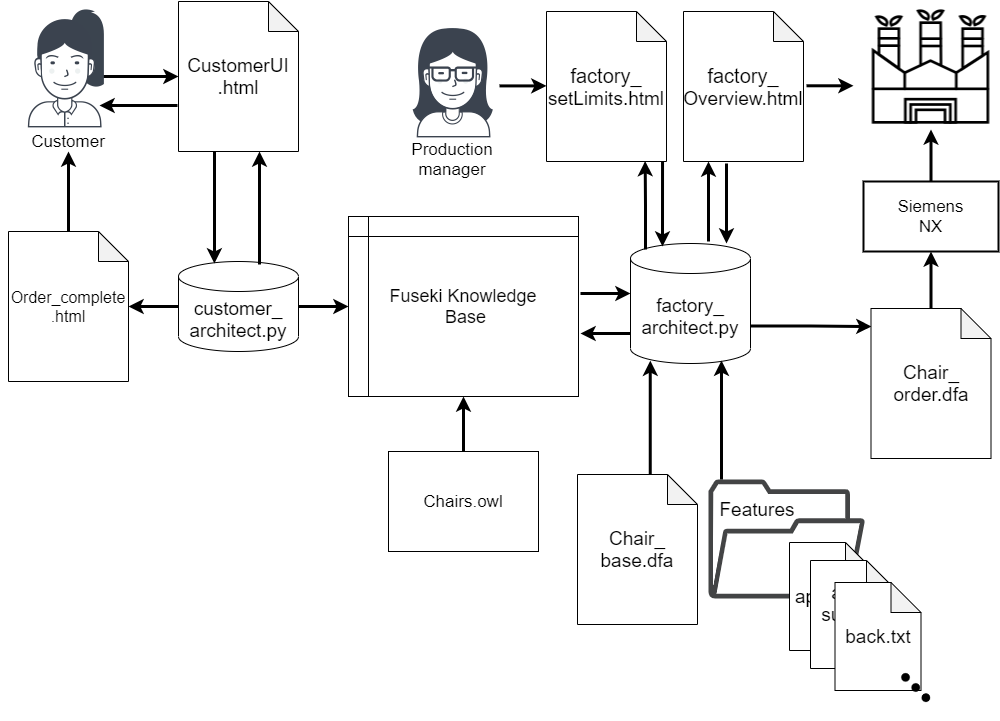

The diagram above was exported from draw.io. Its source (the exported page's mxGraphModel, read from the mxfile embedded in the PNG):
<mxGraphModel dx="1718" dy="970" grid="0" gridSize="10" guides="1" tooltips="1" connect="1" arrows="1" fold="1" page="1" pageScale="1" pageWidth="1654" pageHeight="1169" math="0" shadow="0">
  <root>
    <mxCell id="0" />
    <mxCell id="1" parent="0" />
    <mxCell id="dq31oQS8yLl4QMNOKDvM-6" value="" style="edgeStyle=orthogonalEdgeStyle;rounded=0;orthogonalLoop=1;jettySize=auto;html=1;strokeWidth=3;" parent="1" target="dq31oQS8yLl4QMNOKDvM-5" edge="1">
      <mxGeometry relative="1" as="geometry">
        <mxPoint x="360" y="315" as="sourcePoint" />
      </mxGeometry>
    </mxCell>
    <mxCell id="dq31oQS8yLl4QMNOKDvM-4" value="&lt;font style=&quot;font-size: 17px;&quot;&gt;Customer&lt;/font&gt;" style="text;html=1;strokeColor=none;fillColor=#FFFFFF;align=center;verticalAlign=middle;whiteSpace=wrap;rounded=0;fontSize=17;" parent="1" vertex="1">
      <mxGeometry x="310" y="370" width="40" height="20" as="geometry" />
    </mxCell>
    <mxCell id="dq31oQS8yLl4QMNOKDvM-5" value="&lt;font style=&quot;font-size: 19px&quot;&gt;CustomerUI&lt;br&gt;.html&lt;/font&gt;" style="shape=note;whiteSpace=wrap;html=1;backgroundOutline=1;darkOpacity=0.05;fillColor=#FFFFFF;" parent="1" vertex="1">
      <mxGeometry x="440" y="240" width="120" height="150" as="geometry" />
    </mxCell>
    <mxCell id="dq31oQS8yLl4QMNOKDvM-11" value="" style="edgeStyle=orthogonalEdgeStyle;rounded=0;orthogonalLoop=1;jettySize=auto;html=1;strokeWidth=3;" parent="1" source="dq31oQS8yLl4QMNOKDvM-7" target="dq31oQS8yLl4QMNOKDvM-4" edge="1">
      <mxGeometry relative="1" as="geometry" />
    </mxCell>
    <mxCell id="dq31oQS8yLl4QMNOKDvM-7" value="&lt;font style=&quot;font-size: 16px&quot;&gt;Order_complete&lt;br&gt;.html&lt;/font&gt;" style="shape=note;whiteSpace=wrap;html=1;backgroundOutline=1;darkOpacity=0.05;fillColor=#FFFFFF;" parent="1" vertex="1">
      <mxGeometry x="270" y="470" width="120" height="150" as="geometry" />
    </mxCell>
    <mxCell id="dq31oQS8yLl4QMNOKDvM-10" value="" style="edgeStyle=orthogonalEdgeStyle;rounded=0;orthogonalLoop=1;jettySize=auto;html=1;strokeWidth=3;" parent="1" source="dq31oQS8yLl4QMNOKDvM-8" target="dq31oQS8yLl4QMNOKDvM-7" edge="1">
      <mxGeometry relative="1" as="geometry" />
    </mxCell>
    <mxCell id="dq31oQS8yLl4QMNOKDvM-13" value="" style="edgeStyle=orthogonalEdgeStyle;rounded=0;orthogonalLoop=1;jettySize=auto;html=1;strokeWidth=3;" parent="1" source="dq31oQS8yLl4QMNOKDvM-8" target="dq31oQS8yLl4QMNOKDvM-12" edge="1">
      <mxGeometry relative="1" as="geometry" />
    </mxCell>
    <mxCell id="dq31oQS8yLl4QMNOKDvM-8" value="&lt;font style=&quot;font-size: 19px&quot;&gt;customer_&lt;br&gt;architect.py&lt;/font&gt;" style="shape=cylinder3;whiteSpace=wrap;html=1;boundedLbl=1;backgroundOutline=1;size=15;fillColor=#FFFFFF;" parent="1" vertex="1">
      <mxGeometry x="440" y="500" width="120" height="90" as="geometry" />
    </mxCell>
    <mxCell id="dq31oQS8yLl4QMNOKDvM-12" value="&lt;font style=&quot;font-size: 18px&quot;&gt;Fuseki Knowledge&lt;br&gt;&amp;nbsp;Base&lt;/font&gt;" style="shape=internalStorage;whiteSpace=wrap;html=1;backgroundOutline=1;fillColor=#FFFFFF;" parent="1" vertex="1">
      <mxGeometry x="610" y="455" width="230" height="180" as="geometry" />
    </mxCell>
    <mxCell id="dq31oQS8yLl4QMNOKDvM-16" value="" style="edgeStyle=orthogonalEdgeStyle;rounded=0;orthogonalLoop=1;jettySize=auto;html=1;strokeWidth=3;" parent="1" source="dq31oQS8yLl4QMNOKDvM-15" target="dq31oQS8yLl4QMNOKDvM-12" edge="1">
      <mxGeometry relative="1" as="geometry" />
    </mxCell>
    <mxCell id="dq31oQS8yLl4QMNOKDvM-15" value="&lt;font style=&quot;font-size: 17px&quot;&gt;Chairs.owl&lt;/font&gt;" style="rounded=0;whiteSpace=wrap;html=1;fillColor=#FFFFFF;" parent="1" vertex="1">
      <mxGeometry x="650" y="690" width="150" height="100" as="geometry" />
    </mxCell>
    <mxCell id="UnAJTf_QQBqkf2gHbEPq-10" style="edgeStyle=orthogonalEdgeStyle;rounded=0;orthogonalLoop=1;jettySize=auto;html=1;exitX=1;exitY=0;exitDx=0;exitDy=82.5;exitPerimeter=0;entryX=0.004;entryY=0.12;entryDx=0;entryDy=0;entryPerimeter=0;strokeWidth=3;" edge="1" parent="1" source="dq31oQS8yLl4QMNOKDvM-17" target="dq31oQS8yLl4QMNOKDvM-23">
      <mxGeometry relative="1" as="geometry" />
    </mxCell>
    <mxCell id="dq31oQS8yLl4QMNOKDvM-17" value="&lt;span style=&quot;font-size: 19px&quot;&gt;factory_&lt;br&gt;&lt;/span&gt;&lt;font style=&quot;font-size: 19px&quot;&gt;architect.py&lt;/font&gt;" style="shape=cylinder3;whiteSpace=wrap;html=1;boundedLbl=1;backgroundOutline=1;size=15;fillColor=#FFFFFF;" parent="1" vertex="1">
      <mxGeometry x="892" y="482" width="120" height="120" as="geometry" />
    </mxCell>
    <mxCell id="dq31oQS8yLl4QMNOKDvM-18" value="" style="edgeStyle=orthogonalEdgeStyle;rounded=0;orthogonalLoop=1;jettySize=auto;html=1;strokeWidth=3;" parent="1" edge="1">
      <mxGeometry relative="1" as="geometry">
        <mxPoint x="842" y="532" as="sourcePoint" />
        <mxPoint x="892" y="532" as="targetPoint" />
      </mxGeometry>
    </mxCell>
    <mxCell id="dq31oQS8yLl4QMNOKDvM-19" value="" style="edgeStyle=orthogonalEdgeStyle;rounded=0;orthogonalLoop=1;jettySize=auto;html=1;strokeWidth=3;" parent="1" edge="1">
      <mxGeometry relative="1" as="geometry">
        <mxPoint x="892" y="572" as="sourcePoint" />
        <mxPoint x="842" y="572" as="targetPoint" />
      </mxGeometry>
    </mxCell>
    <mxCell id="dq31oQS8yLl4QMNOKDvM-20" value="&lt;font style=&quot;font-size: 20px&quot;&gt;factory_&lt;/font&gt;&lt;br&gt;&lt;font style=&quot;font-size: 19px&quot;&gt;Overview.html&lt;/font&gt;" style="shape=note;whiteSpace=wrap;html=1;backgroundOutline=1;darkOpacity=0.05;fillColor=#FFFFFF;" parent="1" vertex="1">
      <mxGeometry x="945" y="250" width="120" height="150" as="geometry" />
    </mxCell>
    <mxCell id="dq31oQS8yLl4QMNOKDvM-22" value="" style="edgeStyle=orthogonalEdgeStyle;rounded=0;orthogonalLoop=1;jettySize=auto;html=1;strokeWidth=3;entryX=0.165;entryY=0.976;entryDx=0;entryDy=0;entryPerimeter=0;" parent="1" source="dq31oQS8yLl4QMNOKDvM-21" target="dq31oQS8yLl4QMNOKDvM-17" edge="1">
      <mxGeometry relative="1" as="geometry">
        <mxPoint x="912" y="602" as="targetPoint" />
        <Array as="points">
          <mxPoint x="912" y="632" />
        </Array>
      </mxGeometry>
    </mxCell>
    <mxCell id="dq31oQS8yLl4QMNOKDvM-21" value="&lt;font style=&quot;font-size: 19px&quot;&gt;Chair_&lt;br&gt;base.dfa&lt;/font&gt;" style="shape=note;whiteSpace=wrap;html=1;backgroundOutline=1;darkOpacity=0.05;fillColor=#FFFFFF;" parent="1" vertex="1">
      <mxGeometry x="839" y="713" width="120" height="150" as="geometry" />
    </mxCell>
    <mxCell id="dq31oQS8yLl4QMNOKDvM-29" value="" style="edgeStyle=orthogonalEdgeStyle;rounded=0;orthogonalLoop=1;jettySize=auto;html=1;strokeWidth=3;" parent="1" source="dq31oQS8yLl4QMNOKDvM-23" target="dq31oQS8yLl4QMNOKDvM-27" edge="1">
      <mxGeometry relative="1" as="geometry" />
    </mxCell>
    <mxCell id="dq31oQS8yLl4QMNOKDvM-23" value="&lt;font style=&quot;font-size: 19px&quot;&gt;Chair_&lt;br&gt;order.dfa&lt;/font&gt;" style="shape=note;whiteSpace=wrap;html=1;backgroundOutline=1;darkOpacity=0.05;fillColor=#FFFFFF;" parent="1" vertex="1">
      <mxGeometry x="1132.5" y="547" width="120" height="150" as="geometry" />
    </mxCell>
    <mxCell id="dq31oQS8yLl4QMNOKDvM-30" value="" style="edgeStyle=orthogonalEdgeStyle;rounded=0;orthogonalLoop=1;jettySize=auto;html=1;strokeWidth=3;" parent="1" source="dq31oQS8yLl4QMNOKDvM-27" target="dq31oQS8yLl4QMNOKDvM-28" edge="1">
      <mxGeometry relative="1" as="geometry" />
    </mxCell>
    <mxCell id="dq31oQS8yLl4QMNOKDvM-27" value="&lt;font style=&quot;font-size: 17px&quot;&gt;Siemens&lt;br&gt;NX&lt;br&gt;&lt;/font&gt;" style="rounded=0;whiteSpace=wrap;html=1;fillColor=#FFFFFF;strokeWidth=2;" parent="1" vertex="1">
      <mxGeometry x="1125" y="420" width="135" height="70" as="geometry" />
    </mxCell>
    <mxCell id="dq31oQS8yLl4QMNOKDvM-28" value="" style="shape=image;html=1;verticalAlign=top;verticalLabelPosition=bottom;labelBackgroundColor=#ffffff;imageAspect=0;aspect=fixed;image=https://cdn2.iconfinder.com/data/icons/ecology-environment-outline/96/ecologi_outline-11-128.png;strokeWidth=2;fillColor=#FFFFFF;" parent="1" vertex="1">
      <mxGeometry x="1128.5" y="240" width="128" height="128" as="geometry" />
    </mxCell>
    <mxCell id="dq31oQS8yLl4QMNOKDvM-35" value="" style="edgeStyle=orthogonalEdgeStyle;rounded=0;orthogonalLoop=1;jettySize=auto;html=1;strokeWidth=3;" parent="1" edge="1">
      <mxGeometry relative="1" as="geometry">
        <mxPoint x="970" y="480" as="sourcePoint" />
        <mxPoint x="970" y="400" as="targetPoint" />
      </mxGeometry>
    </mxCell>
    <mxCell id="dq31oQS8yLl4QMNOKDvM-38" value="" style="edgeStyle=orthogonalEdgeStyle;rounded=0;orthogonalLoop=1;jettySize=auto;html=1;strokeWidth=3;" parent="1" edge="1">
      <mxGeometry relative="1" as="geometry">
        <mxPoint x="988" y="402" as="sourcePoint" />
        <mxPoint x="988" y="482" as="targetPoint" />
      </mxGeometry>
    </mxCell>
    <mxCell id="dq31oQS8yLl4QMNOKDvM-39" value="" style="pointerEvents=1;shadow=0;dashed=0;html=1;strokeColor=none;fillColor=#434445;aspect=fixed;labelPosition=center;verticalLabelPosition=bottom;verticalAlign=top;align=center;outlineConnect=0;shape=mxgraph.vvd.folder;" parent="1" vertex="1">
      <mxGeometry x="970" y="718" width="156.58" height="119" as="geometry" />
    </mxCell>
    <mxCell id="dq31oQS8yLl4QMNOKDvM-40" value="&lt;font style=&quot;font-size: 19px&quot;&gt;Features&lt;/font&gt;" style="text;html=1;strokeColor=none;fillColor=none;align=center;verticalAlign=middle;whiteSpace=wrap;rounded=0;" parent="1" vertex="1">
      <mxGeometry x="999" y="738" width="40" height="20" as="geometry" />
    </mxCell>
    <mxCell id="dq31oQS8yLl4QMNOKDvM-43" value="" style="edgeStyle=orthogonalEdgeStyle;rounded=0;orthogonalLoop=1;jettySize=auto;html=1;strokeWidth=3;entryX=0.165;entryY=0.976;entryDx=0;entryDy=0;entryPerimeter=0;" parent="1" edge="1">
      <mxGeometry relative="1" as="geometry">
        <mxPoint x="983" y="718" as="sourcePoint" />
        <mxPoint x="982.9999999999998" y="599.1199999999999" as="targetPoint" />
        <Array as="points">
          <mxPoint x="983.2" y="632" />
        </Array>
      </mxGeometry>
    </mxCell>
    <mxCell id="dq31oQS8yLl4QMNOKDvM-46" value="&lt;span style=&quot;font-size: 19px&quot;&gt;apron.txt&lt;/span&gt;" style="shape=note;whiteSpace=wrap;html=1;backgroundOutline=1;darkOpacity=0.05;fillColor=#FFFFFF;" parent="1" vertex="1">
      <mxGeometry x="1051" y="781" width="86" height="108" as="geometry" />
    </mxCell>
    <mxCell id="dq31oQS8yLl4QMNOKDvM-47" value="&lt;span style=&quot;font-size: 19px&quot;&gt;arm_&lt;br&gt;support&lt;br&gt;.txt&lt;/span&gt;" style="shape=note;whiteSpace=wrap;html=1;backgroundOutline=1;darkOpacity=0.05;fillColor=#FFFFFF;" parent="1" vertex="1">
      <mxGeometry x="1072" y="799" width="86" height="108" as="geometry" />
    </mxCell>
    <mxCell id="dq31oQS8yLl4QMNOKDvM-48" value="&lt;span style=&quot;font-size: 19px&quot;&gt;back.txt&lt;/span&gt;" style="shape=note;whiteSpace=wrap;html=1;backgroundOutline=1;darkOpacity=0.05;fillColor=#FFFFFF;" parent="1" vertex="1">
      <mxGeometry x="1096.5" y="821" width="86" height="108" as="geometry" />
    </mxCell>
    <mxCell id="dq31oQS8yLl4QMNOKDvM-49" value="" style="shape=image;html=1;verticalAlign=top;verticalLabelPosition=bottom;labelBackgroundColor=#ffffff;imageAspect=0;aspect=fixed;image=https://cdn1.iconfinder.com/data/icons/jumpicon-basic-ui-glyph-1/32/-_Dot-More-Vertical-Menu-128.png;strokeWidth=2;fillColor=#FFFFFF;rotation=135;" parent="1" vertex="1">
      <mxGeometry x="1153.5" y="903" width="46" height="46" as="geometry" />
    </mxCell>
    <mxCell id="dq31oQS8yLl4QMNOKDvM-50" value="" style="shape=image;html=1;verticalAlign=top;verticalLabelPosition=bottom;labelBackgroundColor=#ffffff;imageAspect=0;aspect=fixed;image=https://cdn3.iconfinder.com/data/icons/user-avatars-1/512/users-14-128.png;strokeWidth=2;fillColor=#FFFFFF;" parent="1" vertex="1">
      <mxGeometry x="650" y="250" width="128" height="128" as="geometry" />
    </mxCell>
    <mxCell id="dq31oQS8yLl4QMNOKDvM-51" value="" style="shape=image;html=1;verticalAlign=top;verticalLabelPosition=bottom;labelBackgroundColor=#ffffff;imageAspect=0;aspect=fixed;image=https://cdn3.iconfinder.com/data/icons/user-avatars-1/512/users-5-128.png;strokeWidth=2;fillColor=#FFFFFF;" parent="1" vertex="1">
      <mxGeometry x="262" y="240" width="128" height="128" as="geometry" />
    </mxCell>
    <mxCell id="dq31oQS8yLl4QMNOKDvM-54" value="" style="edgeStyle=orthogonalEdgeStyle;rounded=0;orthogonalLoop=1;jettySize=auto;html=1;strokeWidth=3;fontSize=17;" parent="1" edge="1">
      <mxGeometry relative="1" as="geometry">
        <mxPoint x="1068" y="324.29" as="sourcePoint" />
        <mxPoint x="1115" y="324.29" as="targetPoint" />
      </mxGeometry>
    </mxCell>
    <mxCell id="dq31oQS8yLl4QMNOKDvM-55" value="&lt;font style=&quot;font-size: 17px&quot;&gt;Production manager&lt;/font&gt;" style="text;html=1;strokeColor=none;fillColor=#FFFFFF;align=center;verticalAlign=middle;whiteSpace=wrap;rounded=0;fontSize=17;" parent="1" vertex="1">
      <mxGeometry x="694" y="388" width="40" height="20" as="geometry" />
    </mxCell>
    <mxCell id="dq31oQS8yLl4QMNOKDvM-58" value="" style="edgeStyle=orthogonalEdgeStyle;rounded=0;orthogonalLoop=1;jettySize=auto;html=1;strokeWidth=3;" parent="1" edge="1">
      <mxGeometry relative="1" as="geometry">
        <mxPoint x="439" y="344" as="sourcePoint" />
        <mxPoint x="361" y="344" as="targetPoint" />
      </mxGeometry>
    </mxCell>
    <mxCell id="dq31oQS8yLl4QMNOKDvM-59" value="" style="edgeStyle=orthogonalEdgeStyle;rounded=0;orthogonalLoop=1;jettySize=auto;html=1;strokeWidth=3;" parent="1" edge="1">
      <mxGeometry relative="1" as="geometry">
        <mxPoint x="521" y="503" as="sourcePoint" />
        <mxPoint x="521" y="390" as="targetPoint" />
      </mxGeometry>
    </mxCell>
    <mxCell id="dq31oQS8yLl4QMNOKDvM-60" value="" style="edgeStyle=orthogonalEdgeStyle;rounded=0;orthogonalLoop=1;jettySize=auto;html=1;strokeWidth=3;entryX=0.299;entryY=0.022;entryDx=0;entryDy=0;entryPerimeter=0;" parent="1" target="dq31oQS8yLl4QMNOKDvM-8" edge="1">
      <mxGeometry relative="1" as="geometry">
        <mxPoint x="476" y="402" as="sourcePoint" />
        <mxPoint x="477" y="470" as="targetPoint" />
        <Array as="points">
          <mxPoint x="476" y="390" />
        </Array>
      </mxGeometry>
    </mxCell>
    <mxCell id="UnAJTf_QQBqkf2gHbEPq-3" value="&lt;font style=&quot;font-size: 20px&quot;&gt;factory_&lt;/font&gt;&lt;br&gt;&lt;font style=&quot;font-size: 19px&quot;&gt;setLimits.html&lt;/font&gt;" style="shape=note;whiteSpace=wrap;html=1;backgroundOutline=1;darkOpacity=0.05;fillColor=#FFFFFF;" vertex="1" parent="1">
      <mxGeometry x="808" y="250" width="120" height="150" as="geometry" />
    </mxCell>
    <mxCell id="UnAJTf_QQBqkf2gHbEPq-6" value="" style="edgeStyle=orthogonalEdgeStyle;rounded=0;orthogonalLoop=1;jettySize=auto;html=1;strokeWidth=3;fontSize=17;" edge="1" parent="1">
      <mxGeometry relative="1" as="geometry">
        <mxPoint x="761" y="324.40999999999997" as="sourcePoint" />
        <mxPoint x="808" y="324.40999999999997" as="targetPoint" />
      </mxGeometry>
    </mxCell>
    <mxCell id="UnAJTf_QQBqkf2gHbEPq-8" value="" style="edgeStyle=orthogonalEdgeStyle;rounded=0;orthogonalLoop=1;jettySize=auto;html=1;strokeWidth=3;exitX=0.967;exitY=1;exitDx=0;exitDy=0;exitPerimeter=0;" edge="1" parent="1" source="UnAJTf_QQBqkf2gHbEPq-3">
      <mxGeometry relative="1" as="geometry">
        <mxPoint x="924" y="405" as="sourcePoint" />
        <mxPoint x="924" y="485" as="targetPoint" />
        <Array as="points" />
      </mxGeometry>
    </mxCell>
    <mxCell id="UnAJTf_QQBqkf2gHbEPq-9" value="" style="edgeStyle=orthogonalEdgeStyle;rounded=0;orthogonalLoop=1;jettySize=auto;html=1;strokeWidth=3;entryX=0.822;entryY=0.997;entryDx=0;entryDy=0;entryPerimeter=0;" edge="1" parent="1" target="UnAJTf_QQBqkf2gHbEPq-3">
      <mxGeometry relative="1" as="geometry">
        <mxPoint x="907" y="488" as="sourcePoint" />
        <mxPoint x="907" y="407.9999999999998" as="targetPoint" />
      </mxGeometry>
    </mxCell>
  </root>
</mxGraphModel>